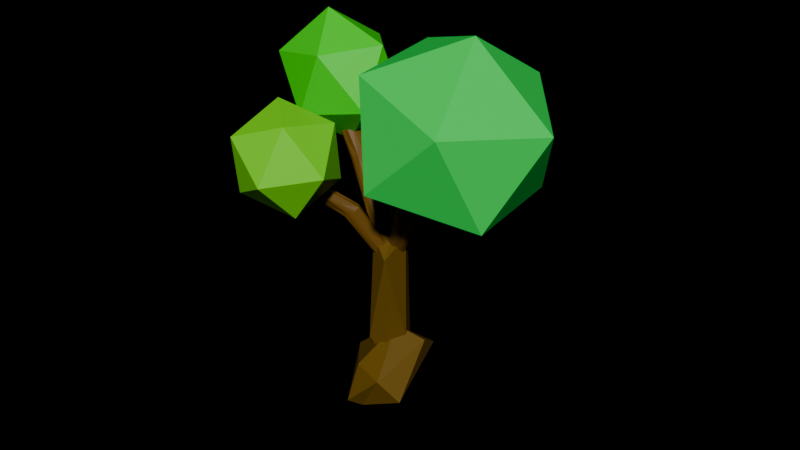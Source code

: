 # Source: Tree1.blend  (saved by Blender 4.1.24; exported with 4.5.12 LTS)
import bpy
from mathutils import Matrix  # noqa: F401  (used for matrix-valued properties, if any)

bpy.ops.wm.read_factory_settings(use_empty=True)
scene = bpy.context.scene
scene.name = 'Scene'

# ---- collections
col_collection = bpy.data.collections.new('Collection'); scene.collection.children.link(col_collection)

# ---- materials (node trees are filled in below, after node groups)
mat_material_009 = bpy.data.materials.new('Material.009')
mat_material_009.use_transparent_shadow = False
mat_material_010 = bpy.data.materials.new('Material.010')
mat_material_010.use_transparent_shadow = False
mat_material_011 = bpy.data.materials.new('Material.011')
mat_material_011.use_transparent_shadow = False
mat_material_013 = bpy.data.materials.new('Material.013')
mat_material_013.use_transparent_shadow = False
mat_material_021 = bpy.data.materials.new('Material.021')
mat_material_021.use_transparent_shadow = False
mat_material_022 = bpy.data.materials.new('Material.022')
mat_material_022.use_transparent_shadow = False
mat_material_023 = bpy.data.materials.new('Material.023')
mat_material_023.use_transparent_shadow = False
mat_material_024 = bpy.data.materials.new('Material.024')
mat_material_024.use_transparent_shadow = False
mat_material_025 = bpy.data.materials.new('Material.025')
mat_material_025.use_transparent_shadow = False
mat_material_026 = bpy.data.materials.new('Material.026')
mat_material_026.use_transparent_shadow = False
mat_material_027 = bpy.data.materials.new('Material.027')
mat_material_027.use_transparent_shadow = False
mat_material_028 = bpy.data.materials.new('Material.028')
mat_material_028.use_transparent_shadow = False
mat_material_029 = bpy.data.materials.new('Material.029')
mat_material_029.use_transparent_shadow = False
mat_material_030 = bpy.data.materials.new('Material.030')
mat_material_030.use_transparent_shadow = False

# ---- material node trees
mat_material_009.use_nodes = True; mat_material_009.node_tree.nodes.clear()
_N = mat_material_009.node_tree.nodes; _L = mat_material_009.node_tree.links
n0 = _N.new('ShaderNodeBsdfPrincipled'); n0.name = 'Principled BSDF'; n0.location = (10, 300)
n0.inputs[0].default_value = (0.1548, 0.07373, 0.003143, 1.0)
n1 = _N.new('ShaderNodeOutputMaterial'); n1.name = 'Material Output'; n1.location = (300, 300)
_L.new(n0.outputs[0], n1.inputs[0])
n1.is_active_output = True
mat_material_010.use_nodes = True; mat_material_010.node_tree.nodes.clear()
_N = mat_material_010.node_tree.nodes; _L = mat_material_010.node_tree.links
n0 = _N.new('ShaderNodeBsdfPrincipled'); n0.name = 'Principled BSDF'; n0.location = (10, 300)
n0.inputs[0].default_value = (0.1479, 0.07998, 0.0, 1.0)
n1 = _N.new('ShaderNodeOutputMaterial'); n1.name = 'Material Output'; n1.location = (300, 300)
_L.new(n0.outputs[0], n1.inputs[0])
n1.is_active_output = True
mat_material_011.use_nodes = True; mat_material_011.node_tree.nodes.clear()
_N = mat_material_011.node_tree.nodes; _L = mat_material_011.node_tree.links
n0 = _N.new('ShaderNodeBsdfPrincipled'); n0.name = 'Principled BSDF'; n0.location = (10, 300)
n0.inputs[0].default_value = (0.1479, 0.07998, 0.0, 1.0)
n1 = _N.new('ShaderNodeOutputMaterial'); n1.name = 'Material Output'; n1.location = (300, 300)
_L.new(n0.outputs[0], n1.inputs[0])
n1.is_active_output = True
mat_material_013.use_nodes = True; mat_material_013.node_tree.nodes.clear()
_N = mat_material_013.node_tree.nodes; _L = mat_material_013.node_tree.links
n0 = _N.new('ShaderNodeBsdfPrincipled'); n0.name = 'Principled BSDF'; n0.location = (10, 300)
n0.inputs[0].default_value = (0.1548, 0.07373, 0.003143, 1.0)
n1 = _N.new('ShaderNodeOutputMaterial'); n1.name = 'Material Output'; n1.location = (300, 300)
_L.new(n0.outputs[0], n1.inputs[0])
n1.is_active_output = True
mat_material_021.use_nodes = True; mat_material_021.node_tree.nodes.clear()
_N = mat_material_021.node_tree.nodes; _L = mat_material_021.node_tree.links
n0 = _N.new('ShaderNodeBsdfPrincipled'); n0.name = 'Principled BSDF'; n0.location = (10, 300)
n0.inputs[0].default_value = (0.1548, 0.07373, 0.003143, 1.0)
n1 = _N.new('ShaderNodeOutputMaterial'); n1.name = 'Material Output'; n1.location = (300, 300)
_L.new(n0.outputs[0], n1.inputs[0])
n1.is_active_output = True
mat_material_022.use_nodes = True; mat_material_022.node_tree.nodes.clear()
_N = mat_material_022.node_tree.nodes; _L = mat_material_022.node_tree.links
n0 = _N.new('ShaderNodeBsdfPrincipled'); n0.name = 'Principled BSDF'; n0.location = (10, 300)
n0.inputs[0].default_value = (0.01622, 0.8014, 0.0, 1.0)
n1 = _N.new('ShaderNodeOutputMaterial'); n1.name = 'Material Output'; n1.location = (300, 300)
_L.new(n0.outputs[0], n1.inputs[0])
n1.is_active_output = True
mat_material_023.use_nodes = True; mat_material_023.node_tree.nodes.clear()
_N = mat_material_023.node_tree.nodes; _L = mat_material_023.node_tree.links
n0 = _N.new('ShaderNodeBsdfPrincipled'); n0.name = 'Principled BSDF'; n0.location = (10, 300)
n0.inputs[0].default_value = (0.12, 0.8004, 0.0003737, 1.0)
n1 = _N.new('ShaderNodeOutputMaterial'); n1.name = 'Material Output'; n1.location = (300, 300)
_L.new(n0.outputs[0], n1.inputs[0])
n1.is_active_output = True
mat_material_024.use_nodes = True; mat_material_024.node_tree.nodes.clear()
_N = mat_material_024.node_tree.nodes; _L = mat_material_024.node_tree.links
n0 = _N.new('ShaderNodeBsdfPrincipled'); n0.name = 'Principled BSDF'; n0.location = (10, 300)
n0.inputs[0].default_value = (0.1548, 0.07373, 0.003143, 1.0)
n1 = _N.new('ShaderNodeOutputMaterial'); n1.name = 'Material Output'; n1.location = (300, 300)
_L.new(n0.outputs[0], n1.inputs[0])
n1.is_active_output = True
mat_material_025.use_nodes = True; mat_material_025.node_tree.nodes.clear()
_N = mat_material_025.node_tree.nodes; _L = mat_material_025.node_tree.links
n0 = _N.new('ShaderNodeBsdfPrincipled'); n0.name = 'Principled BSDF'; n0.location = (10, 300)
n0.inputs[0].default_value = (0.0002703, 0.8008, 0.0, 1.0)
n1 = _N.new('ShaderNodeOutputMaterial'); n1.name = 'Material Output'; n1.location = (300, 300)
_L.new(n0.outputs[0], n1.inputs[0])
n1.is_active_output = True
mat_material_026.use_nodes = True; mat_material_026.node_tree.nodes.clear()
_N = mat_material_026.node_tree.nodes; _L = mat_material_026.node_tree.links
n0 = _N.new('ShaderNodeBsdfPrincipled'); n0.name = 'Principled BSDF'; n0.location = (10, 300)
n0.inputs[0].default_value = (0.0, 0.8013, 0.09375, 1.0)
n1 = _N.new('ShaderNodeOutputMaterial'); n1.name = 'Material Output'; n1.location = (300, 300)
_L.new(n0.outputs[0], n1.inputs[0])
n1.is_active_output = True
mat_material_027.use_nodes = True; mat_material_027.node_tree.nodes.clear()
_N = mat_material_027.node_tree.nodes; _L = mat_material_027.node_tree.links
n0 = _N.new('ShaderNodeBsdfPrincipled'); n0.name = 'Principled BSDF'; n0.location = (10, 300)
n0.inputs[0].default_value = (0.1548, 0.07373, 0.003143, 1.0)
n1 = _N.new('ShaderNodeOutputMaterial'); n1.name = 'Material Output'; n1.location = (300, 300)
_L.new(n0.outputs[0], n1.inputs[0])
n1.is_active_output = True
mat_material_028.use_nodes = True; mat_material_028.node_tree.nodes.clear()
_N = mat_material_028.node_tree.nodes; _L = mat_material_028.node_tree.links
n0 = _N.new('ShaderNodeBsdfPrincipled'); n0.name = 'Principled BSDF'; n0.location = (10, 300)
n0.inputs[0].default_value = (0.0, 0.8019, 0.1564, 1.0)
n1 = _N.new('ShaderNodeOutputMaterial'); n1.name = 'Material Output'; n1.location = (300, 300)
_L.new(n0.outputs[0], n1.inputs[0])
n1.is_active_output = True
mat_material_029.use_nodes = True; mat_material_029.node_tree.nodes.clear()
_N = mat_material_029.node_tree.nodes; _L = mat_material_029.node_tree.links
n0 = _N.new('ShaderNodeBsdfPrincipled'); n0.name = 'Principled BSDF'; n0.location = (10, 300)
n0.inputs[0].default_value = (0.1767, 0.8024, 0.0, 1.0)
n1 = _N.new('ShaderNodeOutputMaterial'); n1.name = 'Material Output'; n1.location = (300, 300)
_L.new(n0.outputs[0], n1.inputs[0])
n1.is_active_output = True
mat_material_030.use_nodes = True; mat_material_030.node_tree.nodes.clear()
_N = mat_material_030.node_tree.nodes; _L = mat_material_030.node_tree.links
n0 = _N.new('ShaderNodeBsdfPrincipled'); n0.name = 'Principled BSDF'; n0.location = (10, 300)
n0.inputs[0].default_value = (0.1548, 0.07373, 0.003143, 1.0)
n1 = _N.new('ShaderNodeOutputMaterial'); n1.name = 'Material Output'; n1.location = (300, 300)
_L.new(n0.outputs[0], n1.inputs[0])
n1.is_active_output = True

# ---- world
world_world = bpy.data.worlds.new('World'); scene.world = world_world
world_world.use_nodes = True; world_world.node_tree.nodes.clear()
_N = world_world.node_tree.nodes; _L = world_world.node_tree.links
n0 = _N.new('ShaderNodeOutputWorld'); n0.name = 'World Output'; n0.location = (300, 300)
n1 = _N.new('ShaderNodeBsdfGlass'); n1.name = 'Glass BSDF'; n1.location = (10, 300)
n1.inputs[0].default_value = (0.4121, 0.4121, 0.4121, 1.0)
_L.new(n1.outputs[0], n0.inputs[0])
n0.is_active_output = True
world_world.color = (0.05088, 0.05088, 0.05088)
world_world.use_sun_shadow = False
world_world.sun_shadow_jitter_overblur = 0.0

# ---- meshes
me_solid_011 = bpy.data.meshes.new('Solid.011')
me_solid_011.from_pydata([(-0.6144, 0.4454, 0.09591), (-2.056, 0.4454, 0.09591), (-0.6144, -0.4454, 0.09591), (-2.056, -0.4454, 0.09591), (0.4454, 0.0, 0.7206), (-0.8896, 0.0, -0.6247), (-0.4454, 0.0, 0.7206), (-1.78, 0.0, -0.6247), (0.0, 0.7206, 0.4454), (0.0, -0.7206, 0.4454), (-1.335, 0.7206, -0.3494), (-1.335, -0.7206, -0.3494), (-0.5547, 0.0, 0.09591), (-2.115, 0.0, 0.09591), (0.6313, 0.09529, 0.3901), (0.6313, -0.04023, 0.3901), (-0.7037, 0.2411, -0.2942), (-0.7037, -0.2411, -0.2942), (-0.8117, 0.06534, 0.4192), (-0.8355, 0.06563, 0.418), (0.0, 0.0, 0.7803), (-1.335, 0.0, -0.6844), (-1.966, -0.2411, -0.2942), (-1.966, 0.2411, -0.2942), (-0.1596, 0.1548, 0.2263), (-0.9399, 0.6313, 0.2263), (-0.2411, 0.3901, 0.6313), (0.2411, 0.3901, 0.6313), (0.2411, -0.3901, 0.6313), (-0.2411, -0.3901, 0.6313), (-0.9399, -0.6313, 0.2263), (-0.1596, -0.1983, 0.2263), (-1.094, 0.3901, -0.5354), (-1.576, 0.3901, -0.5354), (-1.725, 0.6313, -0.1452), (-1.335, 0.7803, 0.09591), (-0.9448, 0.6313, -0.1452), (-0.9448, -0.6313, -0.1452), (-1.335, -0.7803, 0.09591), (-1.725, -0.6313, -0.1452), (-1.576, -0.3901, -0.5354), (-1.094, -0.3901, -0.5354), (0.4588, 0.4588, 0.4588), (-0.8762, 0.4588, -0.3629), (0.4588, -0.4588, 0.4588), (-0.8762, -0.4588, -0.3629), (-0.4588, 0.4588, 0.4588), (-1.794, 0.4588, -0.3629), (-0.4588, -0.4588, 0.4588), (-1.794, -0.4588, -0.3629), (-1.051, 0.7423, 0.09591), (-1.619, 0.7423, 0.09591), (-1.051, -0.7423, 0.09591), (-1.619, -0.7423, 0.09591), (0.1926, 0.0, 0.2687), (-0.5926, 0.0, -0.1876), (-0.8801, 0.0, 0.3509), (-2.077, 0.0, -0.1876), (0.0, 0.2836, 0.7423), (0.0, -0.2836, 0.7423), (-1.335, 0.2836, -0.6464), (-1.335, -0.2836, -0.6464)], [], [(0, 24, 42), (0, 42, 15), (0, 15, 54), (0, 54, 12), (0, 12, 55), (0, 55, 16), (0, 16, 43), (0, 43, 36), (0, 36, 50), (0, 50, 24), (1, 18, 46), (1, 46, 25), (1, 25, 51), (1, 51, 34), (1, 34, 47), (1, 47, 23), (1, 23, 57), (1, 57, 13), (1, 13, 56), (1, 56, 18), (2, 14, 44), (2, 44, 31), (2, 31, 52), (2, 52, 37), (2, 37, 45), (2, 45, 17), (2, 17, 55), (2, 55, 12), (2, 12, 54), (2, 54, 14), (3, 30, 48), (3, 48, 19), (3, 19, 56), (3, 56, 13), (3, 13, 57), (3, 57, 22), (3, 22, 49), (3, 49, 39), (3, 39, 53), (3, 53, 30), (4, 15, 42), (4, 42, 27), (4, 27, 58), (4, 58, 20), (4, 20, 59), (4, 59, 28), (4, 28, 44), (4, 44, 14), (4, 14, 54), (4, 54, 15), (5, 32, 43), (5, 43, 16), (5, 16, 55), (5, 55, 17), (5, 17, 45), (5, 45, 41), (5, 41, 61), (5, 61, 21), (5, 21, 60), (5, 60, 32), (6, 26, 46), (6, 46, 18), (6, 18, 56), (6, 56, 19), (6, 19, 48), (6, 48, 29), (6, 29, 59), (6, 59, 20), (6, 20, 58), (6, 58, 26), (7, 23, 47), (7, 47, 33), (7, 33, 60), (7, 60, 21), (7, 21, 61), (7, 61, 40), (7, 40, 49), (7, 49, 22), (7, 22, 57), (7, 57, 23), (8, 27, 42), (8, 42, 24), (8, 24, 50), (8, 50, 35), (8, 35, 51), (8, 51, 25), (8, 25, 46), (8, 46, 26), (8, 26, 58), (8, 58, 27), (9, 31, 44), (9, 44, 28), (9, 28, 59), (9, 59, 29), (9, 29, 48), (9, 48, 30), (9, 30, 53), (9, 53, 38), (9, 38, 52), (9, 52, 31), (10, 36, 43), (10, 43, 32), (10, 32, 60), (10, 60, 33), (10, 33, 47), (10, 47, 34), (10, 34, 51), (10, 51, 35), (10, 35, 50), (10, 50, 36), (11, 41, 45), (11, 45, 37), (11, 37, 52), (11, 52, 38), (11, 38, 53), (11, 53, 39), (11, 39, 49), (11, 49, 40), (11, 40, 61), (11, 61, 41)])
me_solid_011.materials.append(mat_material_009)
me_solid_011.update()
me_solid_012 = bpy.data.meshes.new('Solid.012')
me_solid_012.from_pydata([(0.0, 0.0, 0.145), (0.2207, 6.201e-08, -0.09595), (-0.1357, 0.235, -0.09595), (-0.1357, -0.235, -0.09595), (0.2108, 0.0, 0.1491), (0.1054, 0.1826, -0.1491), (-0.1054, 0.07935, 0.1001), (-0.2108, 0.0, -0.1491), (0.1054, -0.1826, -0.1491), (-0.1054, -0.1826, 0.1491), (0.1298, 0.113, 0.1111), (-0.3143, 0.0, 0.1111), (0.1571, -0.2722, 0.1111), (0.0, 0.0, -0.2025)], [], [(0, 4, 10), (0, 10, 6), (0, 6, 11), (0, 11, 9), (0, 9, 12), (0, 12, 4), (1, 5, 10), (1, 10, 4), (1, 4, 12), (1, 12, 8), (1, 8, 13), (1, 13, 5), (2, 6, 10), (2, 10, 5), (2, 5, 13), (2, 13, 7), (2, 7, 11), (2, 11, 6), (3, 9, 11), (3, 11, 7), (3, 7, 13), (3, 13, 8), (3, 8, 12), (3, 12, 9)])
me_solid_012.materials.append(mat_material_010)
me_solid_012.update()
me_solid_013 = bpy.data.meshes.new('Solid.013')
me_solid_013.from_pydata([(0.0, 0.0, 0.03962), (0.3304, -0.1746, -0.06726), (-0.1357, 0.235, -0.09595), (-0.1357, -0.235, -0.09595), (0.2108, 0.05936, 0.01004), (-0.06178, 0.1826, -0.113), (-0.1054, 0.1387, -0.0389), (-0.2108, 0.0, -0.1491), (-0.06178, -0.1826, -0.113), (-0.1054, -0.1826, -0.02008), (0.1298, 0.1724, -0.02793), (-0.4126, 0.0, -0.04275), (0.1571, -0.2128, -0.02793), (-0.1672, 0.0, -0.1664)], [], [(0, 4, 10), (0, 10, 6), (0, 6, 11), (0, 11, 9), (0, 9, 12), (0, 12, 4), (1, 5, 10), (1, 10, 4), (1, 4, 12), (1, 12, 8), (1, 8, 13), (1, 13, 5), (2, 6, 10), (2, 10, 5), (2, 5, 13), (2, 13, 7), (2, 7, 11), (2, 11, 6), (3, 9, 11), (3, 11, 7), (3, 7, 13), (3, 13, 8), (3, 8, 12), (3, 12, 9)])
me_solid_013.materials.append(mat_material_011)
me_solid_013.update()
me_solid_015 = bpy.data.meshes.new('Solid.015')
me_solid_015.from_pydata([(-0.6144, 0.4454, 0.09591), (-2.056, 0.4454, 0.09591), (-0.6144, -0.4454, 0.09591), (-2.056, -0.4454, 0.09591), (0.4454, 0.0, 0.7206), (-0.8896, 0.0, -0.6247), (-0.4454, 0.0, 0.7206), (-1.78, 0.0, -0.6247), (0.0, 0.7206, 0.4454), (0.0, -0.7206, 0.4454), (-1.335, 0.7206, -0.3494), (-1.335, -0.7206, -0.3494), (-0.5547, 0.0, 0.09591), (-2.115, 0.0, 0.09591), (0.6313, 0.09529, 0.3901), (0.6313, -0.04023, 0.3901), (-0.7037, 0.2411, -0.2942), (-0.7037, -0.2411, -0.2942), (-0.8117, 0.06534, 0.4192), (-0.8355, 0.06563, 0.418), (0.0, 0.0, 0.7803), (-1.335, 0.0, -0.6844), (-1.966, -0.2411, -0.2942), (-1.966, 0.2411, -0.2942), (-0.1596, 0.1548, 0.2263), (-0.9399, 0.6313, 0.2263), (-0.2411, 0.3901, 0.6313), (0.2411, 0.3901, 0.6313), (0.2411, -0.3901, 0.6313), (-0.2411, -0.3901, 0.6313), (-0.9399, -0.6313, 0.2263), (-0.1596, -0.1983, 0.2263), (-1.094, 0.3901, -0.5354), (-1.576, 0.3901, -0.5354), (-1.725, 0.6313, -0.1452), (-1.335, 0.7803, 0.09591), (-0.9448, 0.6313, -0.1452), (-0.9448, -0.6313, -0.1452), (-1.335, -0.7803, 0.09591), (-1.725, -0.6313, -0.1452), (-1.576, -0.3901, -0.5354), (-1.094, -0.3901, -0.5354), (0.4588, 0.4588, 0.4588), (-0.8762, 0.4588, -0.3629), (0.4588, -0.4588, 0.4588), (-0.8762, -0.4588, -0.3629), (-0.4588, 0.4588, 0.4588), (-1.794, 0.4588, -0.3629), (-0.4588, -0.4588, 0.4588), (-1.794, -0.4588, -0.3629), (-1.051, 0.7423, 0.09591), (-1.619, 0.7423, 0.09591), (-1.051, -0.7423, 0.09591), (-1.619, -0.7423, 0.09591), (0.1926, 0.0, 0.2687), (-0.5926, 0.0, -0.1876), (-0.8801, 0.0, 0.3509), (-2.077, 0.0, -0.1876), (0.0, 0.2836, 0.7423), (0.0, -0.2836, 0.7423), (-1.335, 0.2836, -0.6464), (-1.335, -0.2836, -0.6464)], [], [(0, 24, 42), (0, 42, 15), (0, 15, 54), (0, 54, 12), (0, 12, 55), (0, 55, 16), (0, 16, 43), (0, 43, 36), (0, 36, 50), (0, 50, 24), (1, 18, 46), (1, 46, 25), (1, 25, 51), (1, 51, 34), (1, 34, 47), (1, 47, 23), (1, 23, 57), (1, 57, 13), (1, 13, 56), (1, 56, 18), (2, 14, 44), (2, 44, 31), (2, 31, 52), (2, 52, 37), (2, 37, 45), (2, 45, 17), (2, 17, 55), (2, 55, 12), (2, 12, 54), (2, 54, 14), (3, 30, 48), (3, 48, 19), (3, 19, 56), (3, 56, 13), (3, 13, 57), (3, 57, 22), (3, 22, 49), (3, 49, 39), (3, 39, 53), (3, 53, 30), (4, 15, 42), (4, 42, 27), (4, 27, 58), (4, 58, 20), (4, 20, 59), (4, 59, 28), (4, 28, 44), (4, 44, 14), (4, 14, 54), (4, 54, 15), (5, 32, 43), (5, 43, 16), (5, 16, 55), (5, 55, 17), (5, 17, 45), (5, 45, 41), (5, 41, 61), (5, 61, 21), (5, 21, 60), (5, 60, 32), (6, 26, 46), (6, 46, 18), (6, 18, 56), (6, 56, 19), (6, 19, 48), (6, 48, 29), (6, 29, 59), (6, 59, 20), (6, 20, 58), (6, 58, 26), (7, 23, 47), (7, 47, 33), (7, 33, 60), (7, 60, 21), (7, 21, 61), (7, 61, 40), (7, 40, 49), (7, 49, 22), (7, 22, 57), (7, 57, 23), (8, 27, 42), (8, 42, 24), (8, 24, 50), (8, 50, 35), (8, 35, 51), (8, 51, 25), (8, 25, 46), (8, 46, 26), (8, 26, 58), (8, 58, 27), (9, 31, 44), (9, 44, 28), (9, 28, 59), (9, 59, 29), (9, 29, 48), (9, 48, 30), (9, 30, 53), (9, 53, 38), (9, 38, 52), (9, 52, 31), (10, 36, 43), (10, 43, 32), (10, 32, 60), (10, 60, 33), (10, 33, 47), (10, 47, 34), (10, 34, 51), (10, 51, 35), (10, 35, 50), (10, 50, 36), (11, 41, 45), (11, 45, 37), (11, 37, 52), (11, 52, 38), (11, 38, 53), (11, 53, 39), (11, 39, 49), (11, 49, 40), (11, 40, 61), (11, 61, 41)])
me_solid_015.materials.append(mat_material_013)
me_solid_015.update()
me_solid_023 = bpy.data.meshes.new('Solid.023')
me_solid_023.from_pydata([(-0.6144, 0.4454, 0.09591), (-2.056, 0.4454, 0.09591), (-0.6144, -0.4454, 0.09591), (-2.056, -0.4454, 0.09591), (0.1053, -0.6073, 0.8145), (-0.8896, 0.0, -0.6247), (-0.7855, -0.6073, 0.8145), (-1.78, 0.0, -0.6247), (-0.07075, -0.3232, 0.4249), (0.0, -0.7206, 0.4454), (-1.335, 0.7206, -0.3494), (-1.335, -0.7206, -0.3494), (-0.5547, 0.0, 0.09591), (-2.115, 0.0, 0.09591), (-0.07953, -0.7383, 0.5259), (-0.03799, 0.2371, 0.4226), (-0.7037, 0.2411, -0.2942), (-0.7037, -0.2411, -0.2942), (-0.8117, 0.06534, 0.4192), (-0.8355, 0.06563, 0.418), (-0.3401, -0.6073, 0.8742), (-1.335, 0.0, -0.6844), (-1.966, -0.2411, -0.2942), (-1.966, 0.2411, -0.2942), (-0.1596, 0.1548, 0.2263), (-0.9399, 0.6313, 0.2263), (-0.5812, -0.2171, 0.7252), (-0.09898, -0.2171, 0.7252), (-0.09898, -0.9974, 0.7252), (-0.5812, -0.9974, 0.7252), (-0.9399, -0.6313, 0.2263), (-0.1596, -0.1983, 0.2263), (-1.094, 0.3901, -0.5354), (-1.576, 0.3901, -0.5354), (-1.725, 0.6313, -0.1452), (-1.335, 0.7803, 0.09591), (-0.9448, 0.6313, -0.1452), (-0.9448, -0.6313, -0.1452), (-1.335, -0.7803, 0.09591), (-1.725, -0.6313, -0.1452), (-1.576, -0.3901, -0.5354), (-1.094, -0.3901, -0.5354), (0.1187, -0.1485, 0.5527), (-0.8762, 0.4588, -0.3629), (0.1926, 0.02373, 0.5741), (-0.8762, -0.4588, -0.3629), (-0.4588, 0.4588, 0.4588), (-1.794, 0.4588, -0.3629), (-0.4588, -0.4588, 0.4588), (-1.794, -0.4588, -0.3629), (-1.051, 0.7423, 0.09591), (-1.619, 0.7423, 0.09591), (-1.051, -0.7423, 0.09591), (-1.619, -0.7423, 0.09591), (0.1926, 0.0, 0.2687), (-0.5926, 0.0, -0.1876), (-0.8801, 0.0, 0.3509), (-2.077, 0.0, -0.1876), (-0.3401, -0.3237, 0.8362), (-0.05005, -1.022, 0.7279), (-1.335, 0.2836, -0.6464), (-1.335, -0.2836, -0.6464)], [], [(0, 24, 42), (0, 42, 15), (0, 15, 54), (0, 54, 12), (0, 12, 55), (0, 55, 16), (0, 16, 43), (0, 43, 36), (0, 36, 50), (0, 50, 24), (1, 18, 46), (1, 46, 25), (1, 25, 51), (1, 51, 34), (1, 34, 47), (1, 47, 23), (1, 23, 57), (1, 57, 13), (1, 13, 56), (1, 56, 18), (2, 14, 44), (2, 44, 31), (2, 31, 52), (2, 52, 37), (2, 37, 45), (2, 45, 17), (2, 17, 55), (2, 55, 12), (2, 12, 54), (2, 54, 14), (3, 30, 48), (3, 48, 19), (3, 19, 56), (3, 56, 13), (3, 13, 57), (3, 57, 22), (3, 22, 49), (3, 49, 39), (3, 39, 53), (3, 53, 30), (4, 15, 42), (4, 42, 27), (4, 27, 58), (4, 58, 20), (4, 20, 59), (4, 59, 28), (4, 28, 44), (4, 44, 14), (4, 14, 54), (4, 54, 15), (5, 32, 43), (5, 43, 16), (5, 16, 55), (5, 55, 17), (5, 17, 45), (5, 45, 41), (5, 41, 61), (5, 61, 21), (5, 21, 60), (5, 60, 32), (6, 26, 46), (6, 46, 18), (6, 18, 56), (6, 56, 19), (6, 19, 48), (6, 48, 29), (6, 29, 59), (6, 59, 20), (6, 20, 58), (6, 58, 26), (7, 23, 47), (7, 47, 33), (7, 33, 60), (7, 60, 21), (7, 21, 61), (7, 61, 40), (7, 40, 49), (7, 49, 22), (7, 22, 57), (7, 57, 23), (8, 27, 42), (8, 42, 24), (8, 24, 50), (8, 50, 35), (8, 35, 51), (8, 51, 25), (8, 25, 46), (8, 46, 26), (8, 26, 58), (8, 58, 27), (9, 31, 44), (9, 44, 28), (9, 28, 59), (9, 59, 29), (9, 29, 48), (9, 48, 30), (9, 30, 53), (9, 53, 38), (9, 38, 52), (9, 52, 31), (10, 36, 43), (10, 43, 32), (10, 32, 60), (10, 60, 33), (10, 33, 47), (10, 47, 34), (10, 34, 51), (10, 51, 35), (10, 35, 50), (10, 50, 36), (11, 41, 45), (11, 45, 37), (11, 37, 52), (11, 52, 38), (11, 38, 53), (11, 53, 39), (11, 39, 49), (11, 49, 40), (11, 40, 61), (11, 61, 41)])
me_solid_023.materials.append(mat_material_021)
me_solid_023.update()
me_icosphere_005 = bpy.data.meshes.new('Icosphere.005')
me_icosphere_005.from_pydata([(0.0, 0.0, -1.0), (0.7236, -0.5257, -0.4472), (-0.2764, -0.8506, -0.4472), (-0.8944, 0.0, -0.4472), (-0.2764, 0.8506, -0.4472), (0.7236, 0.5257, -0.4472), (0.2764, -0.8506, 0.4472), (-0.7236, -0.5257, 0.4472), (-0.7236, 0.5257, 0.4472), (0.2764, 0.8506, 0.4472), (0.8944, 0.0, 0.4472), (0.0, 0.0, 1.0)], [], [(0, 1, 2), (1, 0, 5), (0, 2, 3), (0, 3, 4), (0, 4, 5), (1, 5, 10), (2, 1, 6), (3, 2, 7), (4, 3, 8), (5, 4, 9), (1, 10, 6), (2, 6, 7), (3, 7, 8), (4, 8, 9), (5, 9, 10), (6, 10, 11), (7, 6, 11), (8, 7, 11), (9, 8, 11), (10, 9, 11)])
_uv = me_icosphere_005.uv_layers.new(name='UVMap')
_uv.uv.foreach_set('vector', [0.1818, 0.0, 0.2727, 0.1575, 0.09091, 0.1575, 0.2727, 0.1575, 0.3636, 0.0, 0.4545, 0.1575, 0.9091, 0.0, 1.0, 0.1575, 0.8182, 0.1575, 0.7273, 0.0, 0.8182, 0.1575, 0.6364, 0.1575, 0.5455, 0.0, 0.6364, 0.1575, 0.4545, 0.1575, 0.2727, 0.1575, 0.4545, 0.1575, 0.3636, 0.3149, 0.09091, 0.1575, 0.2727, 0.1575, 0.1818, 0.3149, 0.8182, 0.1575, 1.0, 0.1575, 0.9091, 0.3149, 0.6364, 0.1575, 0.8182, 0.1575, 0.7273, 0.3149, 0.4545, 0.1575, 0.6364, 0.1575, 0.5455, 0.3149, 0.2727, 0.1575, 0.3636, 0.3149, 0.1818, 0.3149, 0.09091, 0.1575, 0.1818, 0.3149, 0.0, 0.3149, 0.8182, 0.1575, 0.9091, 0.3149, 0.7273, 0.3149, 0.6364, 0.1575, 0.7273, 0.3149, 0.5455, 0.3149, 0.4545, 0.1575, 0.5455, 0.3149, 0.3636, 0.3149, 0.1818, 0.3149, 0.3636, 0.3149, 0.2727, 0.4724, 0.0, 0.3149, 0.1818, 0.3149, 0.09091, 0.4724, 0.7273, 0.3149, 0.9091, 0.3149, 0.8182, 0.4724, 0.5455, 0.3149, 0.7273, 0.3149, 0.6364, 0.4724, 0.3636, 0.3149, 0.5455, 0.3149, 0.4545, 0.4724])
me_icosphere_005.materials.append(mat_material_022)
me_icosphere_005.update()
me_icosphere_006 = bpy.data.meshes.new('Icosphere.006')
me_icosphere_006.from_pydata([(0.0, 0.0, -1.0), (0.7236, -0.5257, -0.4472), (-0.2764, -0.8506, -0.4472), (-0.8944, 0.0, -0.4472), (-0.2764, 0.8506, -0.4472), (0.7236, 0.5257, -0.4472), (0.2764, -0.8506, 0.4472), (-0.7236, -0.5257, 0.4472), (-0.7236, 0.5257, 0.4472), (0.2764, 0.8506, 0.4472), (0.8944, 0.0, 0.4472), (0.0, 0.0, 1.0)], [], [(0, 1, 2), (1, 0, 5), (0, 2, 3), (0, 3, 4), (0, 4, 5), (1, 5, 10), (2, 1, 6), (3, 2, 7), (4, 3, 8), (5, 4, 9), (1, 10, 6), (2, 6, 7), (3, 7, 8), (4, 8, 9), (5, 9, 10), (6, 10, 11), (7, 6, 11), (8, 7, 11), (9, 8, 11), (10, 9, 11)])
_uv = me_icosphere_006.uv_layers.new(name='UVMap')
_uv.uv.foreach_set('vector', [0.1818, 0.0, 0.2727, 0.1575, 0.09091, 0.1575, 0.2727, 0.1575, 0.3636, 0.0, 0.4545, 0.1575, 0.9091, 0.0, 1.0, 0.1575, 0.8182, 0.1575, 0.7273, 0.0, 0.8182, 0.1575, 0.6364, 0.1575, 0.5455, 0.0, 0.6364, 0.1575, 0.4545, 0.1575, 0.2727, 0.1575, 0.4545, 0.1575, 0.3636, 0.3149, 0.09091, 0.1575, 0.2727, 0.1575, 0.1818, 0.3149, 0.8182, 0.1575, 1.0, 0.1575, 0.9091, 0.3149, 0.6364, 0.1575, 0.8182, 0.1575, 0.7273, 0.3149, 0.4545, 0.1575, 0.6364, 0.1575, 0.5455, 0.3149, 0.2727, 0.1575, 0.3636, 0.3149, 0.1818, 0.3149, 0.09091, 0.1575, 0.1818, 0.3149, 0.0, 0.3149, 0.8182, 0.1575, 0.9091, 0.3149, 0.7273, 0.3149, 0.6364, 0.1575, 0.7273, 0.3149, 0.5455, 0.3149, 0.4545, 0.1575, 0.5455, 0.3149, 0.3636, 0.3149, 0.1818, 0.3149, 0.3636, 0.3149, 0.2727, 0.4724, 0.0, 0.3149, 0.1818, 0.3149, 0.09091, 0.4724, 0.7273, 0.3149, 0.9091, 0.3149, 0.8182, 0.4724, 0.5455, 0.3149, 0.7273, 0.3149, 0.6364, 0.4724, 0.3636, 0.3149, 0.5455, 0.3149, 0.4545, 0.4724])
me_icosphere_006.materials.append(mat_material_023)
me_icosphere_006.update()
me_solid_025 = bpy.data.meshes.new('Solid.025')
me_solid_025.from_pydata([(-0.6144, 0.4454, 0.09591), (-2.056, 0.4454, 0.09591), (-0.6144, -0.4454, 0.09591), (-2.056, -0.4454, 0.09591), (0.1053, -0.6073, 0.8145), (-0.8896, 0.0, -0.6247), (-0.7855, -0.6073, 0.8145), (-1.78, 0.0, -0.6247), (-0.07075, -0.3232, 0.4249), (0.0, -0.7206, 0.4454), (-1.335, 0.7206, -0.3494), (-1.335, -0.7206, -0.3494), (-0.5547, 0.0, 0.09591), (-2.115, 0.0, 0.09591), (-0.07953, -0.7383, 0.5259), (-0.03799, 0.2371, 0.4226), (-0.7037, 0.2411, -0.2942), (-0.7037, -0.2411, -0.2942), (-0.8117, 0.06534, 0.4192), (-0.8355, 0.06563, 0.418), (-0.3401, -0.6073, 0.8742), (-1.335, 0.0, -0.6844), (-1.966, -0.2411, -0.2942), (-1.966, 0.2411, -0.2942), (-0.1596, 0.1548, 0.2263), (-0.9399, 0.6313, 0.2263), (-0.5812, -0.2171, 0.7252), (-0.09898, -0.2171, 0.7252), (-0.09898, -0.9974, 0.7252), (-0.5812, -0.9974, 0.7252), (-0.9399, -0.6313, 0.2263), (-0.1596, -0.1983, 0.2263), (-1.094, 0.3901, -0.5354), (-1.576, 0.3901, -0.5354), (-1.725, 0.6313, -0.1452), (-1.335, 0.7803, 0.09591), (-0.9448, 0.6313, -0.1452), (-0.9448, -0.6313, -0.1452), (-1.335, -0.7803, 0.09591), (-1.725, -0.6313, -0.1452), (-1.576, -0.3901, -0.5354), (-1.094, -0.3901, -0.5354), (0.1187, -0.1485, 0.5527), (-0.8762, 0.4588, -0.3629), (0.1926, 0.02373, 0.5741), (-0.8762, -0.4588, -0.3629), (-0.4588, 0.4588, 0.4588), (-1.794, 0.4588, -0.3629), (-0.4588, -0.4588, 0.4588), (-1.794, -0.4588, -0.3629), (-1.051, 0.7423, 0.09591), (-1.619, 0.7423, 0.09591), (-1.051, -0.7423, 0.09591), (-1.619, -0.7423, 0.09591), (0.1926, 0.0, 0.2687), (-0.5926, 0.0, -0.1876), (-0.8801, 0.0, 0.3509), (-2.077, 0.0, -0.1876), (-0.3401, -0.3237, 0.8362), (-0.05005, -1.022, 0.7279), (-1.335, 0.2836, -0.6464), (-1.335, -0.2836, -0.6464)], [], [(0, 24, 42), (0, 42, 15), (0, 15, 54), (0, 54, 12), (0, 12, 55), (0, 55, 16), (0, 16, 43), (0, 43, 36), (0, 36, 50), (0, 50, 24), (1, 18, 46), (1, 46, 25), (1, 25, 51), (1, 51, 34), (1, 34, 47), (1, 47, 23), (1, 23, 57), (1, 57, 13), (1, 13, 56), (1, 56, 18), (2, 14, 44), (2, 44, 31), (2, 31, 52), (2, 52, 37), (2, 37, 45), (2, 45, 17), (2, 17, 55), (2, 55, 12), (2, 12, 54), (2, 54, 14), (3, 30, 48), (3, 48, 19), (3, 19, 56), (3, 56, 13), (3, 13, 57), (3, 57, 22), (3, 22, 49), (3, 49, 39), (3, 39, 53), (3, 53, 30), (4, 15, 42), (4, 42, 27), (4, 27, 58), (4, 58, 20), (4, 20, 59), (4, 59, 28), (4, 28, 44), (4, 44, 14), (4, 14, 54), (4, 54, 15), (5, 32, 43), (5, 43, 16), (5, 16, 55), (5, 55, 17), (5, 17, 45), (5, 45, 41), (5, 41, 61), (5, 61, 21), (5, 21, 60), (5, 60, 32), (6, 26, 46), (6, 46, 18), (6, 18, 56), (6, 56, 19), (6, 19, 48), (6, 48, 29), (6, 29, 59), (6, 59, 20), (6, 20, 58), (6, 58, 26), (7, 23, 47), (7, 47, 33), (7, 33, 60), (7, 60, 21), (7, 21, 61), (7, 61, 40), (7, 40, 49), (7, 49, 22), (7, 22, 57), (7, 57, 23), (8, 27, 42), (8, 42, 24), (8, 24, 50), (8, 50, 35), (8, 35, 51), (8, 51, 25), (8, 25, 46), (8, 46, 26), (8, 26, 58), (8, 58, 27), (9, 31, 44), (9, 44, 28), (9, 28, 59), (9, 59, 29), (9, 29, 48), (9, 48, 30), (9, 30, 53), (9, 53, 38), (9, 38, 52), (9, 52, 31), (10, 36, 43), (10, 43, 32), (10, 32, 60), (10, 60, 33), (10, 33, 47), (10, 47, 34), (10, 34, 51), (10, 51, 35), (10, 35, 50), (10, 50, 36), (11, 41, 45), (11, 45, 37), (11, 37, 52), (11, 52, 38), (11, 38, 53), (11, 53, 39), (11, 39, 49), (11, 49, 40), (11, 40, 61), (11, 61, 41)])
me_solid_025.materials.append(mat_material_024)
me_solid_025.update()
me_icosphere_007 = bpy.data.meshes.new('Icosphere.007')
me_icosphere_007.from_pydata([(0.0, 0.0, -1.0), (0.7236, -0.5257, -0.4472), (-0.2764, -0.8506, -0.4472), (-0.8944, 0.0, -0.4472), (-0.2764, 0.8506, -0.4472), (0.7236, 0.5257, -0.4472), (0.2764, -0.8506, 0.4472), (-0.7236, -0.5257, 0.4472), (-0.7236, 0.5257, 0.4472), (0.2764, 0.8506, 0.4472), (0.8944, 0.0, 0.4472), (0.0, 0.0, 1.0)], [], [(0, 1, 2), (1, 0, 5), (0, 2, 3), (0, 3, 4), (0, 4, 5), (1, 5, 10), (2, 1, 6), (3, 2, 7), (4, 3, 8), (5, 4, 9), (1, 10, 6), (2, 6, 7), (3, 7, 8), (4, 8, 9), (5, 9, 10), (6, 10, 11), (7, 6, 11), (8, 7, 11), (9, 8, 11), (10, 9, 11)])
_uv = me_icosphere_007.uv_layers.new(name='UVMap')
_uv.uv.foreach_set('vector', [0.1818, 0.0, 0.2727, 0.1575, 0.09091, 0.1575, 0.2727, 0.1575, 0.3636, 0.0, 0.4545, 0.1575, 0.9091, 0.0, 1.0, 0.1575, 0.8182, 0.1575, 0.7273, 0.0, 0.8182, 0.1575, 0.6364, 0.1575, 0.5455, 0.0, 0.6364, 0.1575, 0.4545, 0.1575, 0.2727, 0.1575, 0.4545, 0.1575, 0.3636, 0.3149, 0.09091, 0.1575, 0.2727, 0.1575, 0.1818, 0.3149, 0.8182, 0.1575, 1.0, 0.1575, 0.9091, 0.3149, 0.6364, 0.1575, 0.8182, 0.1575, 0.7273, 0.3149, 0.4545, 0.1575, 0.6364, 0.1575, 0.5455, 0.3149, 0.2727, 0.1575, 0.3636, 0.3149, 0.1818, 0.3149, 0.09091, 0.1575, 0.1818, 0.3149, 0.0, 0.3149, 0.8182, 0.1575, 0.9091, 0.3149, 0.7273, 0.3149, 0.6364, 0.1575, 0.7273, 0.3149, 0.5455, 0.3149, 0.4545, 0.1575, 0.5455, 0.3149, 0.3636, 0.3149, 0.1818, 0.3149, 0.3636, 0.3149, 0.2727, 0.4724, 0.0, 0.3149, 0.1818, 0.3149, 0.09091, 0.4724, 0.7273, 0.3149, 0.9091, 0.3149, 0.8182, 0.4724, 0.5455, 0.3149, 0.7273, 0.3149, 0.6364, 0.4724, 0.3636, 0.3149, 0.5455, 0.3149, 0.4545, 0.4724])
me_icosphere_007.materials.append(mat_material_025)
me_icosphere_007.update()
me_icosphere_008 = bpy.data.meshes.new('Icosphere.008')
me_icosphere_008.from_pydata([(0.0, 0.0, -1.0), (0.7236, -0.5257, -0.4472), (-0.2764, -0.8506, -0.4472), (-0.8944, 0.0, -0.4472), (-0.2764, 0.8506, -0.4472), (0.7236, 0.5257, -0.4472), (0.2764, -0.8506, 0.4472), (-0.7236, -0.5257, 0.4472), (-0.7236, 0.5257, 0.4472), (0.2764, 0.8506, 0.4472), (0.8944, 0.0, 0.4472), (0.0, 0.0, 1.0)], [], [(0, 1, 2), (1, 0, 5), (0, 2, 3), (0, 3, 4), (0, 4, 5), (1, 5, 10), (2, 1, 6), (3, 2, 7), (4, 3, 8), (5, 4, 9), (1, 10, 6), (2, 6, 7), (3, 7, 8), (4, 8, 9), (5, 9, 10), (6, 10, 11), (7, 6, 11), (8, 7, 11), (9, 8, 11), (10, 9, 11)])
_k = set([(0, 1), (0, 2), (0, 3), (0, 4), (0, 5), (1, 2), (1, 5), (1, 6), (1, 10), (2, 3), (2, 6), (2, 7), (3, 4), (3, 7), (3, 8), (4, 5), (4, 8), (4, 9), (5, 9), (5, 10), (6, 7), (6, 10), (6, 11), (7, 8), (7, 11), (8, 9), (8, 11), (9, 10), (9, 11), (10, 11)])
me_icosphere_008.attributes.new('sharp_edge', 'BOOLEAN', 'EDGE').data.foreach_set('value', [ (min(e.vertices), max(e.vertices)) in _k for e in me_icosphere_008.edges])
_uv = me_icosphere_008.uv_layers.new(name='UVMap')
_uv.uv.foreach_set('vector', [0.1818, 0.0, 0.2727, 0.1575, 0.09091, 0.1575, 0.2727, 0.1575, 0.3636, 0.0, 0.4545, 0.1575, 0.9091, 0.0, 1.0, 0.1575, 0.8182, 0.1575, 0.7273, 0.0, 0.8182, 0.1575, 0.6364, 0.1575, 0.5455, 0.0, 0.6364, 0.1575, 0.4545, 0.1575, 0.2727, 0.1575, 0.4545, 0.1575, 0.3636, 0.3149, 0.09091, 0.1575, 0.2727, 0.1575, 0.1818, 0.3149, 0.8182, 0.1575, 1.0, 0.1575, 0.9091, 0.3149, 0.6364, 0.1575, 0.8182, 0.1575, 0.7273, 0.3149, 0.4545, 0.1575, 0.6364, 0.1575, 0.5455, 0.3149, 0.2727, 0.1575, 0.3636, 0.3149, 0.1818, 0.3149, 0.09091, 0.1575, 0.1818, 0.3149, 0.0, 0.3149, 0.8182, 0.1575, 0.9091, 0.3149, 0.7273, 0.3149, 0.6364, 0.1575, 0.7273, 0.3149, 0.5455, 0.3149, 0.4545, 0.1575, 0.5455, 0.3149, 0.3636, 0.3149, 0.1818, 0.3149, 0.3636, 0.3149, 0.2727, 0.4724, 0.0, 0.3149, 0.1818, 0.3149, 0.09091, 0.4724, 0.7273, 0.3149, 0.9091, 0.3149, 0.8182, 0.4724, 0.5455, 0.3149, 0.7273, 0.3149, 0.6364, 0.4724, 0.3636, 0.3149, 0.5455, 0.3149, 0.4545, 0.4724])
me_icosphere_008.materials.append(mat_material_026)
me_icosphere_008.update()
me_solid_026 = bpy.data.meshes.new('Solid.026')
me_solid_026.from_pydata([(-0.6144, 0.4454, 0.09591), (-2.056, 0.4454, 0.09591), (-0.6144, -0.4454, 0.09591), (-2.056, -0.4454, 0.09591), (0.4454, 0.0, 0.7206), (-0.8896, 0.0, -0.6247), (-0.4454, 0.0, 0.7206), (-1.78, 0.0, -0.6247), (0.0, 0.7206, 0.4454), (0.0, -0.7206, 0.4454), (-1.335, 0.7206, -0.3494), (-1.335, -0.7206, -0.3494), (-0.5547, 0.0, 0.09591), (-2.115, 0.0, 0.09591), (0.6313, 0.09529, 0.3901), (0.6313, -0.04023, 0.3901), (-0.7037, 0.2411, -0.2942), (-0.7037, -0.2411, -0.2942), (-0.8117, 0.06534, 0.4192), (-0.8355, 0.06563, 0.418), (0.0, 0.0, 0.7803), (-1.335, 0.0, -0.6844), (-1.966, -0.2411, -0.2942), (-1.966, 0.2411, -0.2942), (-0.1596, 0.1548, 0.2263), (-0.9399, 0.6313, 0.2263), (-0.2411, 0.3901, 0.6313), (0.2411, 0.3901, 0.6313), (0.2411, -0.3901, 0.6313), (-0.2411, -0.3901, 0.6313), (-0.9399, -0.6313, 0.2263), (-0.1596, -0.1983, 0.2263), (-1.094, 0.3901, -0.5354), (-1.576, 0.3901, -0.5354), (-1.725, 0.6313, -0.1452), (-1.335, 0.7803, 0.09591), (-0.9448, 0.6313, -0.1452), (-0.9448, -0.6313, -0.1452), (-1.335, -0.7803, 0.09591), (-1.725, -0.6313, -0.1452), (-1.576, -0.3901, -0.5354), (-1.094, -0.3901, -0.5354), (0.4588, 0.4588, 0.4588), (-0.8762, 0.4588, -0.3629), (0.4588, -0.4588, 0.4588), (-0.8762, -0.4588, -0.3629), (-0.4588, 0.4588, 0.4588), (-1.794, 0.4588, -0.3629), (-0.4588, -0.4588, 0.4588), (-1.794, -0.4588, -0.3629), (-1.051, 0.7423, 0.09591), (-1.619, 0.7423, 0.09591), (-1.051, -0.7423, 0.09591), (-1.619, -0.7423, 0.09591), (0.1926, 0.0, 0.2687), (-0.5926, 0.0, -0.1876), (-0.8801, 0.0, 0.3509), (-2.077, 0.0, -0.1876), (0.0, 0.2836, 0.7423), (0.0, -0.2836, 0.7423), (-1.335, 0.2836, -0.6464), (-1.335, -0.2836, -0.6464)], [], [(0, 24, 42), (0, 42, 15), (0, 15, 54), (0, 54, 12), (0, 12, 55), (0, 55, 16), (0, 16, 43), (0, 43, 36), (0, 36, 50), (0, 50, 24), (1, 18, 46), (1, 46, 25), (1, 25, 51), (1, 51, 34), (1, 34, 47), (1, 47, 23), (1, 23, 57), (1, 57, 13), (1, 13, 56), (1, 56, 18), (2, 14, 44), (2, 44, 31), (2, 31, 52), (2, 52, 37), (2, 37, 45), (2, 45, 17), (2, 17, 55), (2, 55, 12), (2, 12, 54), (2, 54, 14), (3, 30, 48), (3, 48, 19), (3, 19, 56), (3, 56, 13), (3, 13, 57), (3, 57, 22), (3, 22, 49), (3, 49, 39), (3, 39, 53), (3, 53, 30), (4, 15, 42), (4, 42, 27), (4, 27, 58), (4, 58, 20), (4, 20, 59), (4, 59, 28), (4, 28, 44), (4, 44, 14), (4, 14, 54), (4, 54, 15), (5, 32, 43), (5, 43, 16), (5, 16, 55), (5, 55, 17), (5, 17, 45), (5, 45, 41), (5, 41, 61), (5, 61, 21), (5, 21, 60), (5, 60, 32), (6, 26, 46), (6, 46, 18), (6, 18, 56), (6, 56, 19), (6, 19, 48), (6, 48, 29), (6, 29, 59), (6, 59, 20), (6, 20, 58), (6, 58, 26), (7, 23, 47), (7, 47, 33), (7, 33, 60), (7, 60, 21), (7, 21, 61), (7, 61, 40), (7, 40, 49), (7, 49, 22), (7, 22, 57), (7, 57, 23), (8, 27, 42), (8, 42, 24), (8, 24, 50), (8, 50, 35), (8, 35, 51), (8, 51, 25), (8, 25, 46), (8, 46, 26), (8, 26, 58), (8, 58, 27), (9, 31, 44), (9, 44, 28), (9, 28, 59), (9, 59, 29), (9, 29, 48), (9, 48, 30), (9, 30, 53), (9, 53, 38), (9, 38, 52), (9, 52, 31), (10, 36, 43), (10, 43, 32), (10, 32, 60), (10, 60, 33), (10, 33, 47), (10, 47, 34), (10, 34, 51), (10, 51, 35), (10, 35, 50), (10, 50, 36), (11, 41, 45), (11, 45, 37), (11, 37, 52), (11, 52, 38), (11, 38, 53), (11, 53, 39), (11, 39, 49), (11, 49, 40), (11, 40, 61), (11, 61, 41)])
me_solid_026.materials.append(mat_material_027)
me_solid_026.update()
me_icosphere_009 = bpy.data.meshes.new('Icosphere.009')
me_icosphere_009.from_pydata([(0.0, 0.0, -1.0), (0.7236, -0.5257, -0.4472), (-0.2764, -0.8506, -0.4472), (-0.8944, 0.0, -0.4472), (-0.2764, 0.8506, -0.4472), (0.7236, 0.5257, -0.4472), (0.2764, -0.8506, 0.4472), (-0.7236, -0.5257, 0.4472), (-0.7236, 0.5257, 0.4472), (0.2764, 0.8506, 0.4472), (0.8944, 0.0, 0.4472), (0.0, 0.0, 1.0)], [], [(0, 1, 2), (1, 0, 5), (0, 2, 3), (0, 3, 4), (0, 4, 5), (1, 5, 10), (2, 1, 6), (3, 2, 7), (4, 3, 8), (5, 4, 9), (1, 10, 6), (2, 6, 7), (3, 7, 8), (4, 8, 9), (5, 9, 10), (6, 10, 11), (7, 6, 11), (8, 7, 11), (9, 8, 11), (10, 9, 11)])
_uv = me_icosphere_009.uv_layers.new(name='UVMap')
_uv.uv.foreach_set('vector', [0.1818, 0.0, 0.2727, 0.1575, 0.09091, 0.1575, 0.2727, 0.1575, 0.3636, 0.0, 0.4545, 0.1575, 0.9091, 0.0, 1.0, 0.1575, 0.8182, 0.1575, 0.7273, 0.0, 0.8182, 0.1575, 0.6364, 0.1575, 0.5455, 0.0, 0.6364, 0.1575, 0.4545, 0.1575, 0.2727, 0.1575, 0.4545, 0.1575, 0.3636, 0.3149, 0.09091, 0.1575, 0.2727, 0.1575, 0.1818, 0.3149, 0.8182, 0.1575, 1.0, 0.1575, 0.9091, 0.3149, 0.6364, 0.1575, 0.8182, 0.1575, 0.7273, 0.3149, 0.4545, 0.1575, 0.6364, 0.1575, 0.5455, 0.3149, 0.2727, 0.1575, 0.3636, 0.3149, 0.1818, 0.3149, 0.09091, 0.1575, 0.1818, 0.3149, 0.0, 0.3149, 0.8182, 0.1575, 0.9091, 0.3149, 0.7273, 0.3149, 0.6364, 0.1575, 0.7273, 0.3149, 0.5455, 0.3149, 0.4545, 0.1575, 0.5455, 0.3149, 0.3636, 0.3149, 0.1818, 0.3149, 0.3636, 0.3149, 0.2727, 0.4724, 0.0, 0.3149, 0.1818, 0.3149, 0.09091, 0.4724, 0.7273, 0.3149, 0.9091, 0.3149, 0.8182, 0.4724, 0.5455, 0.3149, 0.7273, 0.3149, 0.6364, 0.4724, 0.3636, 0.3149, 0.5455, 0.3149, 0.4545, 0.4724])
me_icosphere_009.materials.append(mat_material_028)
me_icosphere_009.update()
me_icosphere_010 = bpy.data.meshes.new('Icosphere.010')
me_icosphere_010.from_pydata([(0.0, 0.0, -1.0), (0.7236, -0.5257, -0.4472), (-0.2764, -0.8506, -0.4472), (-0.8944, 0.0, -0.4472), (-0.2764, 0.8506, -0.4472), (0.7236, 0.5257, -0.4472), (0.2764, -0.8506, 0.4472), (-0.7236, -0.5257, 0.4472), (-0.7236, 0.5257, 0.4472), (0.2764, 0.8506, 0.4472), (0.8944, 0.0, 0.4472), (0.0, 0.0, 1.0)], [], [(0, 1, 2), (1, 0, 5), (0, 2, 3), (0, 3, 4), (0, 4, 5), (1, 5, 10), (2, 1, 6), (3, 2, 7), (4, 3, 8), (5, 4, 9), (1, 10, 6), (2, 6, 7), (3, 7, 8), (4, 8, 9), (5, 9, 10), (6, 10, 11), (7, 6, 11), (8, 7, 11), (9, 8, 11), (10, 9, 11)])
_uv = me_icosphere_010.uv_layers.new(name='UVMap')
_uv.uv.foreach_set('vector', [0.1818, 0.0, 0.2727, 0.1575, 0.09091, 0.1575, 0.2727, 0.1575, 0.3636, 0.0, 0.4545, 0.1575, 0.9091, 0.0, 1.0, 0.1575, 0.8182, 0.1575, 0.7273, 0.0, 0.8182, 0.1575, 0.6364, 0.1575, 0.5455, 0.0, 0.6364, 0.1575, 0.4545, 0.1575, 0.2727, 0.1575, 0.4545, 0.1575, 0.3636, 0.3149, 0.09091, 0.1575, 0.2727, 0.1575, 0.1818, 0.3149, 0.8182, 0.1575, 1.0, 0.1575, 0.9091, 0.3149, 0.6364, 0.1575, 0.8182, 0.1575, 0.7273, 0.3149, 0.4545, 0.1575, 0.6364, 0.1575, 0.5455, 0.3149, 0.2727, 0.1575, 0.3636, 0.3149, 0.1818, 0.3149, 0.09091, 0.1575, 0.1818, 0.3149, 0.0, 0.3149, 0.8182, 0.1575, 0.9091, 0.3149, 0.7273, 0.3149, 0.6364, 0.1575, 0.7273, 0.3149, 0.5455, 0.3149, 0.4545, 0.1575, 0.5455, 0.3149, 0.3636, 0.3149, 0.1818, 0.3149, 0.3636, 0.3149, 0.2727, 0.4724, 0.0, 0.3149, 0.1818, 0.3149, 0.09091, 0.4724, 0.7273, 0.3149, 0.9091, 0.3149, 0.8182, 0.4724, 0.5455, 0.3149, 0.7273, 0.3149, 0.6364, 0.4724, 0.3636, 0.3149, 0.5455, 0.3149, 0.4545, 0.4724])
me_icosphere_010.materials.append(mat_material_029)
me_icosphere_010.update()
me_solid_027 = bpy.data.meshes.new('Solid.027')
me_solid_027.from_pydata([(-0.6144, 0.4454, 0.09591), (-2.056, 0.4454, 0.09591), (-0.6144, -0.4454, 0.09591), (-2.056, -0.4454, 0.09591), (0.4454, 0.0, 0.7206), (-0.8896, 0.0, -0.6247), (-0.4454, 0.0, 0.7206), (-1.78, 0.0, -0.6247), (0.0, 0.7206, 0.4454), (0.0, -0.7206, 0.4454), (-1.335, 0.7206, -0.3494), (-1.335, -0.7206, -0.3494), (-0.5547, 0.0, 0.09591), (-2.115, 0.0, 0.09591), (0.6313, 0.09529, 0.3901), (0.6313, -0.04023, 0.3901), (-0.7037, 0.2411, -0.2942), (-0.7037, -0.2411, -0.2942), (-0.8117, 0.06534, 0.4192), (-0.8355, 0.06563, 0.418), (0.0, 0.0, 0.7803), (-1.335, 0.0, -0.6844), (-1.966, -0.2411, -0.2942), (-1.966, 0.2411, -0.2942), (-0.1596, 0.1548, 0.2263), (-0.9399, 0.6313, 0.2263), (-0.2411, 0.3901, 0.6313), (0.2411, 0.3901, 0.6313), (0.2411, -0.3901, 0.6313), (-0.2411, -0.3901, 0.6313), (-0.9399, -0.6313, 0.2263), (-0.1596, -0.1983, 0.2263), (-1.094, 0.3901, -0.5354), (-1.576, 0.3901, -0.5354), (-1.725, 0.6313, -0.1452), (-1.335, 0.7803, 0.09591), (-0.9448, 0.6313, -0.1452), (-0.9448, -0.6313, -0.1452), (-1.335, -0.7803, 0.09591), (-1.725, -0.6313, -0.1452), (-1.576, -0.3901, -0.5354), (-1.094, -0.3901, -0.5354), (0.4588, 0.4588, 0.4588), (-0.8762, 0.4588, -0.3629), (0.4588, -0.4588, 0.4588), (-0.8762, -0.4588, -0.3629), (-0.4588, 0.4588, 0.4588), (-1.794, 0.4588, -0.3629), (-0.4588, -0.4588, 0.4588), (-1.794, -0.4588, -0.3629), (-1.051, 0.7423, 0.09591), (-1.619, 0.7423, 0.09591), (-1.051, -0.7423, 0.09591), (-1.619, -0.7423, 0.09591), (0.1926, 0.0, 0.2687), (-0.5926, 0.0, -0.1876), (-0.8801, 0.0, 0.3509), (-2.077, 0.0, -0.1876), (0.0, 0.2836, 0.7423), (0.0, -0.2836, 0.7423), (-1.335, 0.2836, -0.6464), (-1.335, -0.2836, -0.6464)], [], [(0, 24, 42), (0, 42, 15), (0, 15, 54), (0, 54, 12), (0, 12, 55), (0, 55, 16), (0, 16, 43), (0, 43, 36), (0, 36, 50), (0, 50, 24), (1, 18, 46), (1, 46, 25), (1, 25, 51), (1, 51, 34), (1, 34, 47), (1, 47, 23), (1, 23, 57), (1, 57, 13), (1, 13, 56), (1, 56, 18), (2, 14, 44), (2, 44, 31), (2, 31, 52), (2, 52, 37), (2, 37, 45), (2, 45, 17), (2, 17, 55), (2, 55, 12), (2, 12, 54), (2, 54, 14), (3, 30, 48), (3, 48, 19), (3, 19, 56), (3, 56, 13), (3, 13, 57), (3, 57, 22), (3, 22, 49), (3, 49, 39), (3, 39, 53), (3, 53, 30), (4, 15, 42), (4, 42, 27), (4, 27, 58), (4, 58, 20), (4, 20, 59), (4, 59, 28), (4, 28, 44), (4, 44, 14), (4, 14, 54), (4, 54, 15), (5, 32, 43), (5, 43, 16), (5, 16, 55), (5, 55, 17), (5, 17, 45), (5, 45, 41), (5, 41, 61), (5, 61, 21), (5, 21, 60), (5, 60, 32), (6, 26, 46), (6, 46, 18), (6, 18, 56), (6, 56, 19), (6, 19, 48), (6, 48, 29), (6, 29, 59), (6, 59, 20), (6, 20, 58), (6, 58, 26), (7, 23, 47), (7, 47, 33), (7, 33, 60), (7, 60, 21), (7, 21, 61), (7, 61, 40), (7, 40, 49), (7, 49, 22), (7, 22, 57), (7, 57, 23), (8, 27, 42), (8, 42, 24), (8, 24, 50), (8, 50, 35), (8, 35, 51), (8, 51, 25), (8, 25, 46), (8, 46, 26), (8, 26, 58), (8, 58, 27), (9, 31, 44), (9, 44, 28), (9, 28, 59), (9, 59, 29), (9, 29, 48), (9, 48, 30), (9, 30, 53), (9, 53, 38), (9, 38, 52), (9, 52, 31), (10, 36, 43), (10, 43, 32), (10, 32, 60), (10, 60, 33), (10, 33, 47), (10, 47, 34), (10, 34, 51), (10, 51, 35), (10, 35, 50), (10, 50, 36), (11, 41, 45), (11, 45, 37), (11, 37, 52), (11, 52, 38), (11, 38, 53), (11, 53, 39), (11, 39, 49), (11, 49, 40), (11, 40, 61), (11, 61, 41)])
me_solid_027.materials.append(mat_material_030)
me_solid_027.update()

# ---- objects
ob_branch2 = bpy.data.objects.new('Branch2', me_solid_011)
ob_trunk = bpy.data.objects.new('Trunk', me_solid_012)
ob_trunk_001 = bpy.data.objects.new('Trunk.001', me_solid_013)
ob_branch = bpy.data.objects.new('Branch', me_solid_015)
ob_branch_001 = bpy.data.objects.new('Branch.001', me_solid_023)
ob_icosphere = bpy.data.objects.new('Icosphere', me_icosphere_005)
ob_icosphere_001 = bpy.data.objects.new('Icosphere.001', me_icosphere_006)
ob_branch_002 = bpy.data.objects.new('Branch.002', me_solid_025)
ob_icosphere_002 = bpy.data.objects.new('Icosphere.002', me_icosphere_007)
ob_icosphere_003 = bpy.data.objects.new('Icosphere.003', me_icosphere_008)
ob_branch2_001 = bpy.data.objects.new('Branch2.001', me_solid_026)
ob_icosphere_004 = bpy.data.objects.new('Icosphere.004', me_icosphere_009)
ob_icosphere_005 = bpy.data.objects.new('Icosphere.005', me_icosphere_010)
ob_branch2_002 = bpy.data.objects.new('Branch2.002', me_solid_027)

# ---- transforms, parenting, visibility, modifiers, constraints
ob_branch2.location = (-6.148, -0.9997, 52.88)
ob_branch2.rotation_euler = (-0.09926, 0.45, -3.619)
ob_branch2.scale = (2.808, -3.587, 32.34)
ob_trunk.location = (7.13, -3.909, 22.04)
ob_trunk.scale = (20.61, 25.83, 120.9)
ob_trunk_001.location = (8.805, -4.505, 8.115)
ob_trunk_001.scale = (31.16, 63.09, 131.7)
ob_branch.location = (22.15, -7.826, 49.57)
ob_branch.rotation_euler = (0.3102, 0.4229, -6.109)
ob_branch.scale = (4.395, -3.204, 35.73)
ob_branch_001.location = (10.56, 6.186, 51.29)
ob_branch_001.rotation_euler = (0.3102, 0.4229, -5.073)
ob_branch_001.scale = (2.415, -1.424, 23.18)
ob_icosphere.location = (-13.97, 0.8214, 75.54)
ob_icosphere.rotation_euler = (0.0, -0.1937, 0.0)
ob_icosphere.scale = (-17.89, -13.46, -17.04)
ob_icosphere_001.location = (18.95, 10.37, 72.23)
ob_icosphere_001.rotation_euler = (0.0, -0.0, -0.2405)
ob_icosphere_001.scale = (-8.878, -7.902, -8.201)
ob_branch_002.location = (16.37, 5.485, 56.42)
ob_branch_002.rotation_euler = (0.3874, 0.808, -5.616)
ob_branch_002.scale = (0.9218, -0.6727, 12.48)
ob_icosphere_002.location = (23.63, 7.142, 63.83)
ob_icosphere_002.rotation_euler = (0.175, -1.049, -1.681)
ob_icosphere_002.scale = (-2.843, -2.949, -2.506)
ob_icosphere_003.location = (31.33, -11.61, 75.54)
ob_icosphere_003.rotation_euler = (0.06789, 0.2439, 0.08498)
ob_icosphere_003.scale = (-25.6, -24.52, -24.36)
ob_branch2_001.location = (2.85, 3.865, 42.45)
ob_branch2_001.rotation_euler = (-0.01387, 0.4436, -4.462)
ob_branch2_001.scale = (2.475, -2.231, 20.49)
ob_icosphere_004.location = (0.1483, 9.995, 58.38)
ob_icosphere_004.rotation_euler = (-1.405, -0.04447, -0.7038)
ob_icosphere_004.scale = (-9.832, -9.972, -9.804)
ob_icosphere_005.location = (-6.981, -25.75, 63.5)
ob_icosphere_005.rotation_euler = (-1.519, -0.1299, -4.882)
ob_icosphere_005.scale = (-14.34, -14.54, -14.3)
ob_branch2_002.location = (0.1785, -13.94, 42.95)
ob_branch2_002.rotation_euler = (0.0366, 0.5785, -8.626)
ob_branch2_002.scale = (2.939, -2.232, 28.69)

# ---- collection membership
col_collection.objects.link(ob_branch2)
col_collection.objects.link(ob_trunk)
col_collection.objects.link(ob_trunk_001)
col_collection.objects.link(ob_branch)
col_collection.objects.link(ob_branch_001)
col_collection.objects.link(ob_icosphere)
col_collection.objects.link(ob_icosphere_001)
col_collection.objects.link(ob_branch_002)
col_collection.objects.link(ob_icosphere_002)
col_collection.objects.link(ob_icosphere_003)
col_collection.objects.link(ob_branch2_001)
col_collection.objects.link(ob_icosphere_004)
col_collection.objects.link(ob_icosphere_005)
col_collection.objects.link(ob_branch2_002)

# ---- scene / render settings (as saved in the file)
scene.frame_start = 1; scene.frame_end = 250; scene.frame_set(97)
scene.render.engine = 'BLENDER_EEVEE_NEXT'
scene.cycles.sampling_pattern = 'TABULATED_SOBOL'
scene.eevee.ray_tracing_options.trace_max_roughness = 0.0
bpy.context.view_layer.update()

# ---- added for rendering (the .blend has no active camera and no usable light): camera, sun
cam_auto = bpy.data.cameras.new('AutoCamera')
cam_auto.lens = 50.0
cam_auto.sensor_width = 36.0
cam_auto.clip_end = 2694.89
ob_auto_camera = bpy.data.objects.new('AutoCamera', cam_auto)
scene.collection.objects.link(ob_auto_camera)
ob_auto_camera.location = (167.526, -193.449, 168.958)
ob_auto_camera.rotation_euler = (1.09748, -7.21219e-08, 0.694738)
scene.camera = ob_auto_camera
light_auto_sun = bpy.data.lights.new('AutoSun', 'SUN')
light_auto_sun.energy = 3.0
light_auto_sun.angle = 0.0523599
ob_auto_sun = bpy.data.objects.new('AutoSun', light_auto_sun)
scene.collection.objects.link(ob_auto_sun)
ob_auto_sun.rotation_euler = (0.872665, 0.174533, 0.523599)
bpy.context.view_layer.update()
